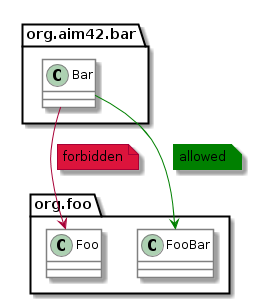

The diagram above was rendered by PlantUML. Its source (embedded in the PNG):
@startuml
skinparam componentStyle uml2

skinparam component {
  BorderColor #grey
  BackgroundColor #white
}

skinparam class {
  BorderColor #grey
  BackgroundColor #white
}

package org.foo {
  class Foo
  class FooBar
}

package org.aim42.bar {
  Bar -> Foo
  note top on link #crimson: forbidden

  Bar -right-> FooBar #green
  note left on link #green: allowed
}

@enduml